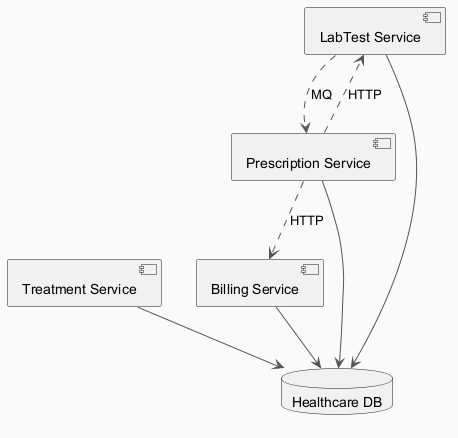

The diagram above was rendered by PlantUML. Its source (embedded in the PNG):
@startuml
skinparam backgroundColor #FAFAFA
skinparam classBackgroundColor #FFF3E0
skinparam classBorderColor #E65100
skinparam ArrowColor #555555
component "Treatment Service" as C_TreatmentService
component "LabTest Service" as C_LabTestService
component "Billing Service" as C_BillingService
component "Prescription Service" as C_PrescriptionService
database "Healthcare DB" as DB_healthcare
C_TreatmentService --> DB_healthcare
C_LabTestService --> DB_healthcare
C_BillingService --> DB_healthcare
C_PrescriptionService --> DB_healthcare
C_PrescriptionService ..> C_LabTestService : HTTP
C_LabTestService ..> C_PrescriptionService : MQ
C_PrescriptionService ..> C_BillingService : HTTP
@enduml